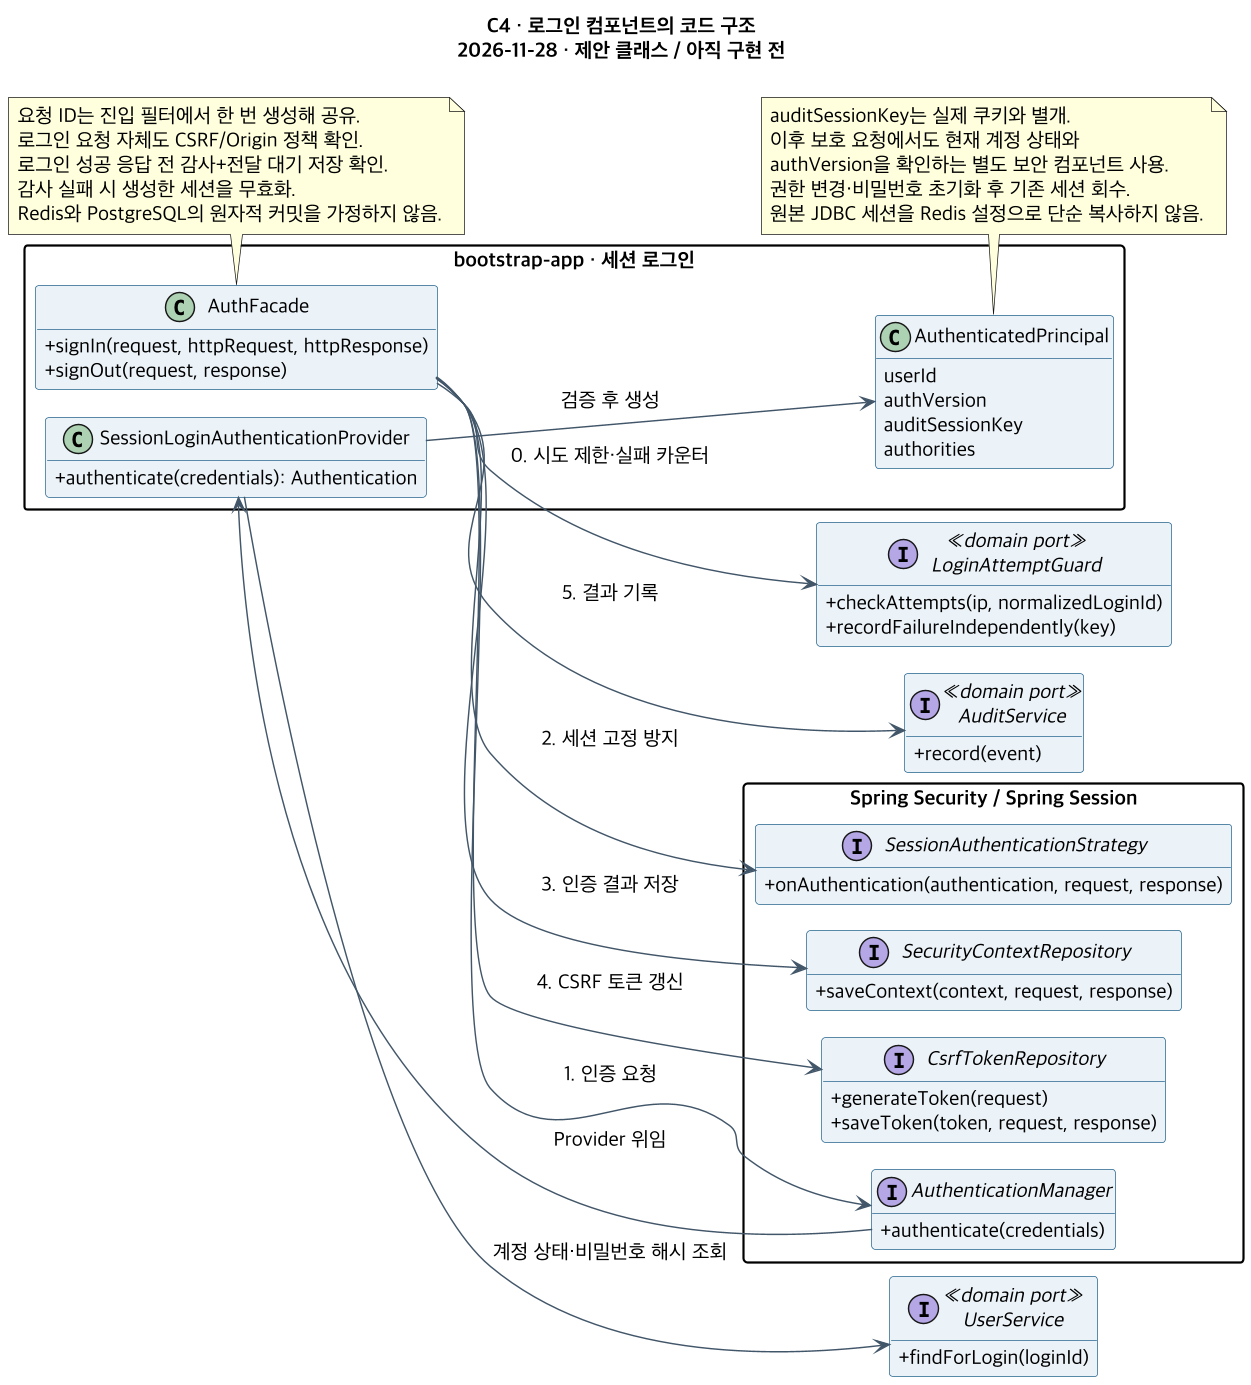

The diagram above was rendered by PlantUML. Its source (embedded in the PNG):
@startuml
!pragma layout smetana
skinparam defaultFontName "Apple SD Gothic Neo"
skinparam defaultFontSize 14
skinparam backgroundColor #FFFFFF
skinparam shadowing false
skinparam dpi 140
left to right direction
hide empty members
skinparam classAttributeIconSize 0
skinparam packageStyle rectangle
skinparam classBackgroundColor #EAF2F8
skinparam classBorderColor #25638B
skinparam ArrowColor #43576A
skinparam nodesep 35
skinparam ranksep 45
title C4 · 로그인 컴포넌트의 코드 구조\n2026-11-28 · 제안 클래스 / 아직 구현 전
package "bootstrap-app · 세션 로그인" {
 class AuthFacade {
   +signIn(request, httpRequest, httpResponse)
   +signOut(request, response)
 }
 class SessionLoginAuthenticationProvider {
   +authenticate(credentials): Authentication
 }
 class AuthenticatedPrincipal {
   userId
   authVersion
   auditSessionKey
   authorities
 }
}
package "Spring Security / Spring Session" {
 interface AuthenticationManager {
   +authenticate(credentials)
 }
 interface SessionAuthenticationStrategy {
   +onAuthentication(authentication, request, response)
 }
 interface SecurityContextRepository {
   +saveContext(context, request, response)
 }
 interface CsrfTokenRepository {
   +generateToken(request)
   +saveToken(token, request, response)
 }
}
interface LoginAttemptGuard <<domain port>> {
 +checkAttempts(ip, normalizedLoginId)
 +recordFailureIndependently(key)
}
interface UserService <<domain port>> {
 +findForLogin(loginId)
}
interface AuditService <<domain port>> {
 +record(event)
}
AuthFacade --> LoginAttemptGuard : 0. 시도 제한·실패 카운터
AuthFacade --> AuthenticationManager : 1. 인증 요청
AuthenticationManager --> SessionLoginAuthenticationProvider : Provider 위임
SessionLoginAuthenticationProvider --> UserService : 계정 상태·비밀번호 해시 조회
SessionLoginAuthenticationProvider --> AuthenticatedPrincipal : 검증 후 생성
AuthFacade --> SessionAuthenticationStrategy : 2. 세션 고정 방지
AuthFacade --> SecurityContextRepository : 3. 인증 결과 저장
AuthFacade --> CsrfTokenRepository : 4. CSRF 토큰 갱신
AuthFacade --> AuditService : 5. 결과 기록
note bottom of AuthFacade
 요청 ID는 진입 필터에서 한 번 생성해 공유.
 로그인 요청 자체도 CSRF/Origin 정책 확인.
 로그인 성공 응답 전 감사+전달 대기 저장 확인.
 감사 실패 시 생성한 세션을 무효화.
 Redis와 PostgreSQL의 원자적 커밋을 가정하지 않음.
end note
note bottom of AuthenticatedPrincipal
 auditSessionKey는 실제 쿠키와 별개.
 이후 보호 요청에서도 현재 계정 상태와
 authVersion을 확인하는 별도 보안 컴포넌트 사용.
 권한 변경·비밀번호 초기화 후 기존 세션 회수.
 원본 JDBC 세션을 Redis 설정으로 단순 복사하지 않음.
end note
@enduml